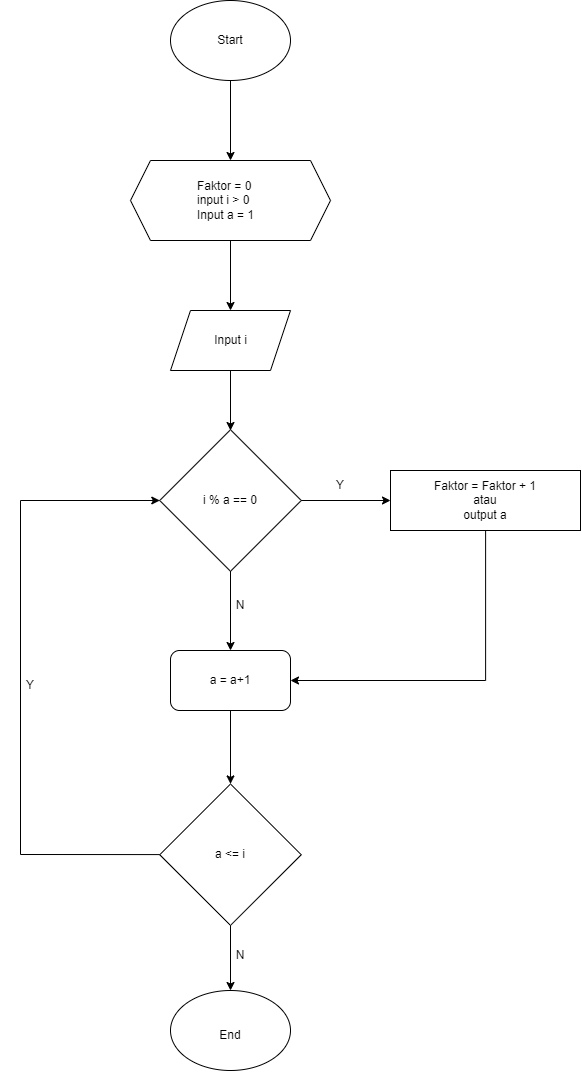

The diagram above was exported from draw.io. Its source (the exported page's mxGraphModel, read from the mxfile embedded in the PNG):
<mxGraphModel dx="1956" dy="1076" grid="1" gridSize="10" guides="1" tooltips="1" connect="1" arrows="1" fold="1" page="1" pageScale="1" pageWidth="827" pageHeight="1169" math="0" shadow="0">
  <root>
    <mxCell id="0" />
    <mxCell id="1" parent="0" />
    <mxCell id="ZlDWMmEgOy_DgE8JOron-1" value="" style="ellipse;whiteSpace=wrap;html=1;" vertex="1" parent="1">
      <mxGeometry x="310" y="20" width="120" height="80" as="geometry" />
    </mxCell>
    <mxCell id="ZlDWMmEgOy_DgE8JOron-12" style="edgeStyle=orthogonalEdgeStyle;rounded=0;orthogonalLoop=1;jettySize=auto;html=1;entryX=0.5;entryY=0;entryDx=0;entryDy=0;" edge="1" parent="1" source="ZlDWMmEgOy_DgE8JOron-2">
      <mxGeometry relative="1" as="geometry">
        <mxPoint x="370" y="450" as="targetPoint" />
      </mxGeometry>
    </mxCell>
    <mxCell id="ZlDWMmEgOy_DgE8JOron-2" value="" style="shape=parallelogram;perimeter=parallelogramPerimeter;whiteSpace=wrap;html=1;fixedSize=1;" vertex="1" parent="1">
      <mxGeometry x="310" y="330" width="120" height="60" as="geometry" />
    </mxCell>
    <mxCell id="ZlDWMmEgOy_DgE8JOron-4" value="Start" style="text;html=1;strokeColor=none;fillColor=none;align=center;verticalAlign=middle;whiteSpace=wrap;rounded=0;" vertex="1" parent="1">
      <mxGeometry x="340" y="45" width="60" height="30" as="geometry" />
    </mxCell>
    <mxCell id="ZlDWMmEgOy_DgE8JOron-5" value="Input i" style="text;html=1;strokeColor=none;fillColor=none;align=center;verticalAlign=middle;whiteSpace=wrap;rounded=0;" vertex="1" parent="1">
      <mxGeometry x="334.5" y="345" width="71" height="30" as="geometry" />
    </mxCell>
    <mxCell id="ZlDWMmEgOy_DgE8JOron-41" value="" style="edgeStyle=orthogonalEdgeStyle;rounded=0;orthogonalLoop=1;jettySize=auto;html=1;" edge="1" parent="1" source="ZlDWMmEgOy_DgE8JOron-6" target="ZlDWMmEgOy_DgE8JOron-26">
      <mxGeometry relative="1" as="geometry" />
    </mxCell>
    <mxCell id="ZlDWMmEgOy_DgE8JOron-6" value="" style="whiteSpace=wrap;html=1;aspect=fixed;rotation=45;" vertex="1" parent="1">
      <mxGeometry x="320" y="470" width="100" height="100" as="geometry" />
    </mxCell>
    <mxCell id="ZlDWMmEgOy_DgE8JOron-18" style="edgeStyle=orthogonalEdgeStyle;rounded=0;orthogonalLoop=1;jettySize=auto;html=1;entryX=0.5;entryY=0;entryDx=0;entryDy=0;" edge="1" parent="1" source="ZlDWMmEgOy_DgE8JOron-8" target="ZlDWMmEgOy_DgE8JOron-9">
      <mxGeometry relative="1" as="geometry" />
    </mxCell>
    <mxCell id="ZlDWMmEgOy_DgE8JOron-46" style="edgeStyle=orthogonalEdgeStyle;rounded=0;orthogonalLoop=1;jettySize=auto;html=1;entryX=0;entryY=1;entryDx=0;entryDy=0;" edge="1" parent="1" source="ZlDWMmEgOy_DgE8JOron-8" target="ZlDWMmEgOy_DgE8JOron-6">
      <mxGeometry relative="1" as="geometry">
        <mxPoint x="160" y="510" as="targetPoint" />
        <Array as="points">
          <mxPoint x="160" y="874.1400000000001" />
          <mxPoint x="160" y="520" />
        </Array>
      </mxGeometry>
    </mxCell>
    <mxCell id="ZlDWMmEgOy_DgE8JOron-8" value="" style="whiteSpace=wrap;html=1;aspect=fixed;rotation=45;" vertex="1" parent="1">
      <mxGeometry x="320" y="824.14" width="100" height="100" as="geometry" />
    </mxCell>
    <mxCell id="ZlDWMmEgOy_DgE8JOron-9" value="" style="ellipse;whiteSpace=wrap;html=1;" vertex="1" parent="1">
      <mxGeometry x="310" y="1010" width="120" height="80" as="geometry" />
    </mxCell>
    <mxCell id="ZlDWMmEgOy_DgE8JOron-10" value="End" style="text;html=1;strokeColor=none;fillColor=none;align=center;verticalAlign=middle;whiteSpace=wrap;rounded=0;" vertex="1" parent="1">
      <mxGeometry x="340" y="1040" width="60" height="30" as="geometry" />
    </mxCell>
    <mxCell id="ZlDWMmEgOy_DgE8JOron-21" value="" style="shape=hexagon;perimeter=hexagonPerimeter2;whiteSpace=wrap;html=1;fixedSize=1;" vertex="1" parent="1">
      <mxGeometry x="270" y="180" width="200" height="80" as="geometry" />
    </mxCell>
    <mxCell id="ZlDWMmEgOy_DgE8JOron-22" value="Faktor = 0&lt;br&gt;input i &amp;gt; 0&lt;br&gt;Input a = 1" style="text;html=1;strokeColor=none;fillColor=none;align=left;verticalAlign=middle;whiteSpace=wrap;rounded=0;" vertex="1" parent="1">
      <mxGeometry x="335" y="200" width="70" height="40" as="geometry" />
    </mxCell>
    <mxCell id="ZlDWMmEgOy_DgE8JOron-24" value="i % a == 0" style="text;html=1;strokeColor=none;fillColor=none;align=center;verticalAlign=middle;whiteSpace=wrap;rounded=0;" vertex="1" parent="1">
      <mxGeometry x="340" y="505" width="60" height="30" as="geometry" />
    </mxCell>
    <mxCell id="ZlDWMmEgOy_DgE8JOron-26" value="" style="rounded=0;whiteSpace=wrap;html=1;" vertex="1" parent="1">
      <mxGeometry x="530" y="490" width="190" height="60" as="geometry" />
    </mxCell>
    <mxCell id="ZlDWMmEgOy_DgE8JOron-42" style="edgeStyle=orthogonalEdgeStyle;rounded=0;orthogonalLoop=1;jettySize=auto;html=1;entryX=1;entryY=0.5;entryDx=0;entryDy=0;" edge="1" parent="1" target="ZlDWMmEgOy_DgE8JOron-28">
      <mxGeometry relative="1" as="geometry">
        <mxPoint x="625" y="700" as="targetPoint" />
        <mxPoint x="620" y="550" as="sourcePoint" />
        <Array as="points">
          <mxPoint x="625" y="700" />
        </Array>
      </mxGeometry>
    </mxCell>
    <mxCell id="ZlDWMmEgOy_DgE8JOron-27" value="Faktor = Faktor + 1&lt;br&gt;atau&lt;br&gt;output a" style="text;html=1;strokeColor=none;fillColor=none;align=center;verticalAlign=middle;whiteSpace=wrap;rounded=0;" vertex="1" parent="1">
      <mxGeometry x="555" y="505" width="140" height="30" as="geometry" />
    </mxCell>
    <mxCell id="ZlDWMmEgOy_DgE8JOron-45" value="" style="edgeStyle=orthogonalEdgeStyle;rounded=0;orthogonalLoop=1;jettySize=auto;html=1;" edge="1" parent="1" source="ZlDWMmEgOy_DgE8JOron-28" target="ZlDWMmEgOy_DgE8JOron-8">
      <mxGeometry relative="1" as="geometry" />
    </mxCell>
    <mxCell id="ZlDWMmEgOy_DgE8JOron-28" value="" style="rounded=1;whiteSpace=wrap;html=1;" vertex="1" parent="1">
      <mxGeometry x="310" y="670" width="120" height="60" as="geometry" />
    </mxCell>
    <mxCell id="ZlDWMmEgOy_DgE8JOron-30" value="a = a+1" style="text;html=1;strokeColor=none;fillColor=none;align=center;verticalAlign=middle;whiteSpace=wrap;rounded=0;" vertex="1" parent="1">
      <mxGeometry x="340" y="685" width="60" height="30" as="geometry" />
    </mxCell>
    <mxCell id="ZlDWMmEgOy_DgE8JOron-32" value="a &amp;lt;= i" style="text;html=1;strokeColor=none;fillColor=none;align=center;verticalAlign=middle;whiteSpace=wrap;rounded=0;" vertex="1" parent="1">
      <mxGeometry x="330" y="854.14" width="80" height="40" as="geometry" />
    </mxCell>
    <mxCell id="ZlDWMmEgOy_DgE8JOron-37" value="" style="endArrow=classic;html=1;rounded=0;exitX=0.5;exitY=1;exitDx=0;exitDy=0;entryX=0.5;entryY=0;entryDx=0;entryDy=0;" edge="1" parent="1" source="ZlDWMmEgOy_DgE8JOron-1" target="ZlDWMmEgOy_DgE8JOron-21">
      <mxGeometry width="50" height="50" relative="1" as="geometry">
        <mxPoint x="350" y="350" as="sourcePoint" />
        <mxPoint x="400" y="300" as="targetPoint" />
      </mxGeometry>
    </mxCell>
    <mxCell id="ZlDWMmEgOy_DgE8JOron-40" value="" style="endArrow=classic;html=1;rounded=0;exitX=0.5;exitY=1;exitDx=0;exitDy=0;entryX=0.5;entryY=0;entryDx=0;entryDy=0;" edge="1" parent="1" source="ZlDWMmEgOy_DgE8JOron-21" target="ZlDWMmEgOy_DgE8JOron-2">
      <mxGeometry width="50" height="50" relative="1" as="geometry">
        <mxPoint x="350" y="350" as="sourcePoint" />
        <mxPoint x="400" y="300" as="targetPoint" />
      </mxGeometry>
    </mxCell>
    <mxCell id="ZlDWMmEgOy_DgE8JOron-44" value="" style="endArrow=classic;html=1;rounded=0;exitX=1;exitY=1;exitDx=0;exitDy=0;entryX=0.5;entryY=0;entryDx=0;entryDy=0;" edge="1" parent="1" source="ZlDWMmEgOy_DgE8JOron-6" target="ZlDWMmEgOy_DgE8JOron-28">
      <mxGeometry width="50" height="50" relative="1" as="geometry">
        <mxPoint x="350" y="750" as="sourcePoint" />
        <mxPoint x="400" y="700" as="targetPoint" />
      </mxGeometry>
    </mxCell>
    <mxCell id="ZlDWMmEgOy_DgE8JOron-47" value="Y" style="text;html=1;strokeColor=none;fillColor=none;align=center;verticalAlign=middle;whiteSpace=wrap;rounded=0;" vertex="1" parent="1">
      <mxGeometry x="450" y="490" width="60" height="30" as="geometry" />
    </mxCell>
    <mxCell id="ZlDWMmEgOy_DgE8JOron-48" value="N" style="text;html=1;strokeColor=none;fillColor=none;align=center;verticalAlign=middle;whiteSpace=wrap;rounded=0;" vertex="1" parent="1">
      <mxGeometry x="350" y="610" width="60" height="30" as="geometry" />
    </mxCell>
    <mxCell id="ZlDWMmEgOy_DgE8JOron-49" value="Y" style="text;html=1;strokeColor=none;fillColor=none;align=center;verticalAlign=middle;whiteSpace=wrap;rounded=0;" vertex="1" parent="1">
      <mxGeometry x="140" y="690" width="60" height="30" as="geometry" />
    </mxCell>
    <mxCell id="ZlDWMmEgOy_DgE8JOron-50" value="N" style="text;html=1;strokeColor=none;fillColor=none;align=center;verticalAlign=middle;whiteSpace=wrap;rounded=0;" vertex="1" parent="1">
      <mxGeometry x="350" y="960" width="60" height="30" as="geometry" />
    </mxCell>
  </root>
</mxGraphModel>